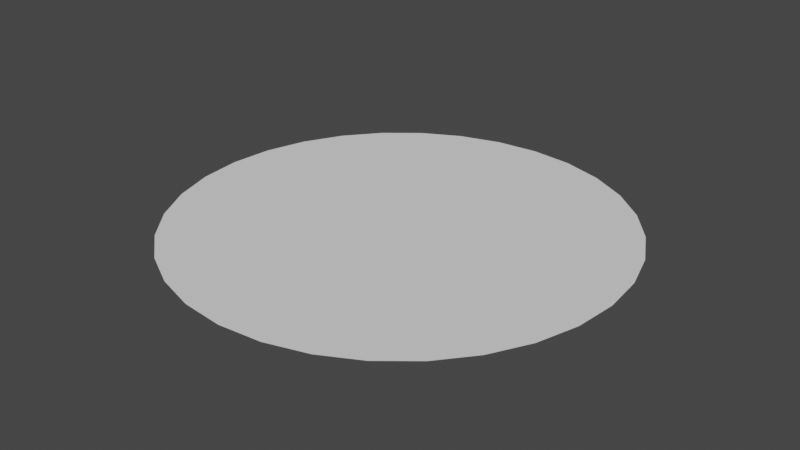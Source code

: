 # Source: carpet.blend  (saved by Blender 2.81.16; exported with 4.5.12 LTS)
import bpy
from mathutils import Matrix  # noqa: F401  (used for matrix-valued properties, if any)

bpy.ops.wm.read_factory_settings(use_empty=True)
scene = bpy.context.scene
scene.name = 'Scene'

# ---- collections
col_collection = bpy.data.collections.new('Collection'); scene.collection.children.link(col_collection)

# ---- world
world_world = bpy.data.worlds.new('World'); scene.world = world_world
world_world.use_nodes = True; world_world.node_tree.nodes.clear()
_N = world_world.node_tree.nodes; _L = world_world.node_tree.links
n0 = _N.new('ShaderNodeOutputWorld'); n0.name = 'World Output'; n0.location = (300, 300)
n1 = _N.new('ShaderNodeBackground'); n1.name = 'Background'; n1.location = (10, 300)
n1.inputs[0].default_value = (0.05088, 0.05088, 0.05088, 1.0)
_L.new(n1.outputs[0], n0.inputs[0])
n0.is_active_output = True
world_world.color = (0.05088, 0.05088, 0.05088)
world_world.use_sun_shadow = False
world_world.sun_shadow_jitter_overblur = 0.0

# ---- meshes
me_circle = bpy.data.meshes.new('Circle')
me_circle.from_pydata([(0.0, 1.0, 0.0), (-0.1951, 0.9808, 0.0), (-0.3827, 0.9239, 0.0), (-0.5556, 0.8315, 0.0), (-0.7071, 0.7071, 0.0), (-0.8315, 0.5556, 0.0), (-0.9239, 0.3827, 0.0), (-0.9808, 0.1951, 0.0), (-1.0, 7.55e-08, 0.0), (-0.9808, -0.1951, 0.0), (-0.9239, -0.3827, 0.0), (-0.8315, -0.5556, 0.0), (-0.7071, -0.7071, 0.0), (-0.5556, -0.8315, 0.0), (-0.3827, -0.9239, 0.0), (-0.1951, -0.9808, 0.0), (3.258e-07, -1.0, 0.0), (0.1951, -0.9808, 0.0), (0.3827, -0.9239, 0.0), (0.5556, -0.8315, 0.0), (0.7071, -0.7071, 0.0), (0.8315, -0.5556, 0.0), (0.9239, -0.3827, 0.0), (0.9808, -0.1951, 0.0), (1.0, 9.656e-07, 0.0), (0.9808, 0.1951, 0.0), (0.9239, 0.3827, 0.0), (0.8315, 0.5556, 0.0), (0.7071, 0.7071, 0.0), (0.5556, 0.8315, 0.0), (0.3827, 0.9239, 0.0), (0.1951, 0.9808, 0.0)], [], [(1, 2, 3, 4, 5, 6, 7, 8, 9, 10, 11, 12, 13, 14, 15, 16, 17, 18, 19, 20, 21, 22, 23, 24, 25, 26, 27, 28, 29, 30, 31, 0)])
_uv = me_circle.uv_layers.new(name='UVMap')
_uv.uv.foreach_set('vector', [0.6458, 0.9808, 0.5492, 1.0, 0.4508, 1.0, 0.3542, 0.9808, 0.2632, 0.9431, 0.1813, 0.8884, 0.1116, 0.8187, 0.05691, 0.7368, 0.01921, 0.6458, 1.198e-07, 0.5492, 0.0, 0.4508, 0.01921, 0.3542, 0.05691, 0.2632, 0.1116, 0.1813, 0.1813, 0.1116, 0.2632, 0.05691, 0.3542, 0.01921, 0.4508, 1.198e-07, 0.5492, 0.0, 0.6458, 0.01921, 0.7368, 0.05691, 0.8187, 0.1116, 0.8884, 0.1813, 0.9431, 0.2632, 0.9808, 0.3542, 1.0, 0.4508, 1.0, 0.5492, 0.9808, 0.6458, 0.9431, 0.7368, 0.8884, 0.8187, 0.8187, 0.8884, 0.7368, 0.9431])
me_circle.use_remesh_fix_poles = True
me_circle.use_remesh_preserve_attributes = False
me_circle.use_mirror_vertex_groups = False
me_circle.update()

# ---- objects
ob_circle = bpy.data.objects.new('Circle', me_circle)

# ---- transforms, parenting, visibility, modifiers, constraints
ob_circle.location = (0.0, 0.0, 0.0)
ob_circle.scale = (2.292, 2.292, 2.292)
ob_circle.lineart.crease_threshold = 0.0

# ---- collection membership
col_collection.objects.link(ob_circle)

# ---- scene / render settings (as saved in the file)
scene.frame_start = 1; scene.frame_end = 250; scene.frame_set(1)
scene.render.engine = 'BLENDER_EEVEE_NEXT'
scene.cycles.use_denoising = False
scene.cycles.samples = 128
scene.cycles.sampling_pattern = 'TABULATED_SOBOL'
scene.cycles.use_adaptive_sampling = False
scene.cycles.use_light_tree = False
scene.view_settings.view_transform = 'Filmic'
bpy.context.view_layer.update()

# ---- added for rendering (the .blend has no active camera and no usable light): camera, sun
cam_auto = bpy.data.cameras.new('AutoCamera')
cam_auto.lens = 50.0
cam_auto.sensor_width = 36.0
cam_auto.clip_end = 1000.0
ob_auto_camera = bpy.data.objects.new('AutoCamera', cam_auto)
scene.collection.objects.link(ob_auto_camera)
ob_auto_camera.location = (5.99703, -7.19644, 4.79763)
ob_auto_camera.rotation_euler = (1.09748, -7.21219e-08, 0.694738)
scene.camera = ob_auto_camera
light_auto_sun = bpy.data.lights.new('AutoSun', 'SUN')
light_auto_sun.energy = 3.0
light_auto_sun.angle = 0.0523599
ob_auto_sun = bpy.data.objects.new('AutoSun', light_auto_sun)
scene.collection.objects.link(ob_auto_sun)
ob_auto_sun.rotation_euler = (0.872665, 0.174533, 0.523599)
bpy.context.view_layer.update()
